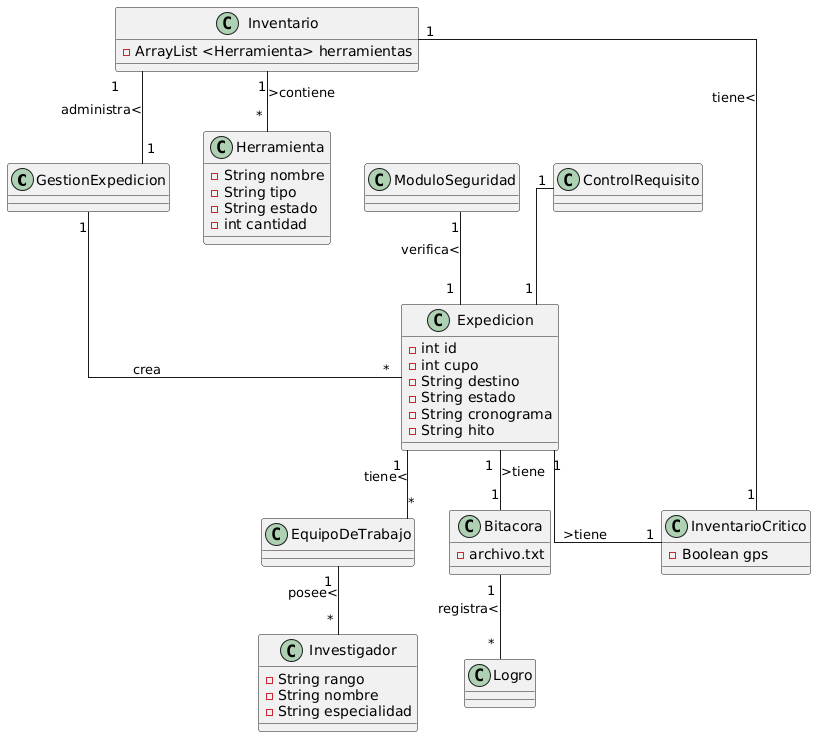

The diagram above was rendered by PlantUML. Its source (embedded in the PNG):
@startuml
skinparam linetype ortho
skinparam direction left

class GestionExpedicion {

}

class Expedicion {
    -int id
    -int cupo
    -String destino
    -String estado
    -String cronograma
    -String hito
}

class EquipoDeTrabajo {
}

class Investigador {
    -String rango
    -String nombre
    -String especialidad
}

class Bitacora {
    -archivo.txt
}

class Logro {

}

class ModuloSeguridad {

}

class Herramienta {
    -String nombre
    -String tipo
    -String estado
    -int cantidad
}

class Inventario {
    -ArrayList <Herramienta> herramientas
}

class InventarioCritico {
    -Boolean gps
}

class ControlRequisito {

}

Inventario "1" -- "1" GestionExpedicion : administra<
ModuloSeguridad " 1 " -- " 1 " Expedicion : verifica<
GestionExpedicion "1" -- " * " Expedicion : crea
Expedicion "1" -- "  *  " EquipoDeTrabajo : tiene<
EquipoDeTrabajo " 1 " -- " * " Investigador : posee<
Expedicion "1  " -- "1" Bitacora : >tiene
Bitacora " 1 " -- " * " Logro : registra<
Inventario "1  " -- "1 " InventarioCritico : tiene<
Expedicion "1" -- "1" InventarioCritico : >tiene
ControlRequisito "1" -- "1  " Expedicion
Inventario "1" -- " * " Herramienta : >contiene
@enduml